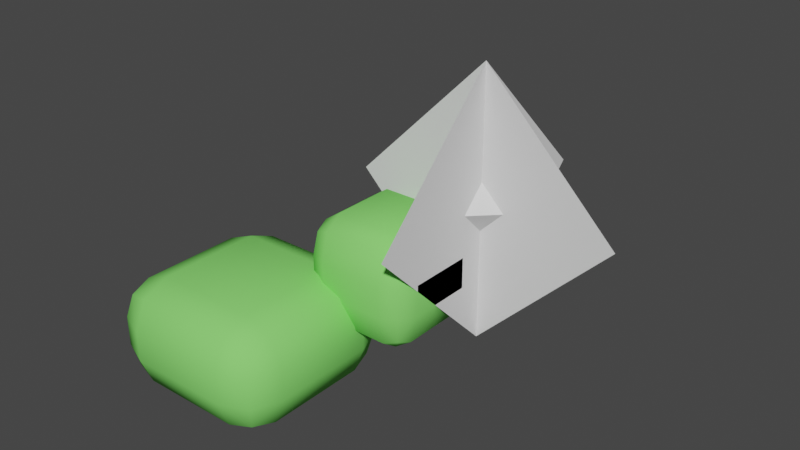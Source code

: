 # Source: chunck-part.blend  (saved by Blender 2.90.8; exported with 4.5.12 LTS)
import bpy
from mathutils import Matrix  # noqa: F401  (used for matrix-valued properties, if any)

bpy.ops.wm.read_factory_settings(use_empty=True)
scene = bpy.context.scene
scene.name = 'Scene'

# ---- collections
col_collection = bpy.data.collections.new('Collection'); scene.collection.children.link(col_collection)

# ---- materials (node trees are filled in below, after node groups)
mat_green = bpy.data.materials.new('Green')
mat_green.use_transparent_shadow = False
mat_green.diffuse_color = (0.2434, 0.8, 0.1597, 1.0)

# ---- material node trees

# ---- world
world_world = bpy.data.worlds.new('World'); scene.world = world_world
world_world.use_nodes = True; world_world.node_tree.nodes.clear()
_N = world_world.node_tree.nodes; _L = world_world.node_tree.links
n0 = _N.new('ShaderNodeOutputWorld'); n0.name = 'World Output'; n0.location = (300, 300)
n1 = _N.new('ShaderNodeBackground'); n1.name = 'Background'; n1.location = (10, 300)
n1.inputs[0].default_value = (0.05088, 0.05088, 0.05088, 1.0)
_L.new(n1.outputs[0], n0.inputs[0])
n0.is_active_output = True
world_world.color = (0.05088, 0.05088, 0.05088)
world_world.use_sun_shadow = False
world_world.sun_shadow_jitter_overblur = 0.0

# ---- meshes
me_cube_013 = bpy.data.meshes.new('Cube.013')
me_cube_013.from_pydata([(0.2879, 0.5, 0.5), (0.5, 0.7121, 0.5), (0.5, 0.2879, 0.5), (0.7121, 0.5, 0.5), (0.5, 0.5, 0.7124), (0.5, 0.5, 0.2876), (-0.6992, 0.5, 0.5), (1.699, 0.5, 0.5), (0.5, 0.5, 1.701), (0.5, 0.5, -0.7008), (0.5, 1.699, 0.5), (0.5, -0.6992, 0.5)], [], [(2, 0, 5), (1, 0, 5), (3, 1, 4), (2, 3, 4), (0, 1, 4), (0, 2, 4), (3, 2, 5), (1, 3, 5), (4, 3, 7, 8), (5, 3, 7, 9), (5, 0, 6, 9), (0, 4, 8, 6), (4, 1, 10, 8), (1, 5, 9, 10), (4, 2, 11, 8), (5, 2, 11, 9)])
_uv = me_cube_013.uv_layers.new(name='UVMap')
_uv.uv.foreach_set('vector', [0.0, 0.0, 0.0, 0.0, 0.0, 0.0, 0.0, 0.0, 0.0, 0.0, 0.0, 0.0, 0.0, 0.0, 0.0, 0.0, 0.0, 0.0, 0.0, 0.0, 0.0, 0.0, 0.0, 0.0, 0.0, 0.0, 0.0, 0.0, 0.0, 0.0, 0.0, 0.0, 0.0, 0.0, 0.0, 0.0, 0.0, 0.0, 0.0, 0.0, 0.0, 0.0, 0.0, 0.0, 0.0, 0.0, 0.0, 0.0, 0.0, 0.0, 0.0, 0.0, 0.0, 0.0, 0.0, 0.0, 0.0, 0.0, 0.0, 0.0, 0.0, 0.0, 0.0, 0.0, 0.0, 0.0, 0.0, 0.0, 0.0, 0.0, 0.0, 0.0, 0.0, 0.0, 0.0, 0.0, 0.0, 0.0, 0.0, 0.0, 0.0, 0.0, 0.0, 0.0, 0.0, 0.0, 0.0, 0.0, 0.0, 0.0, 0.0, 0.0, 0.0, 0.0, 0.0, 0.0, 0.0, 0.0, 0.0, 0.0, 0.0, 0.0, 0.0, 0.0, 0.0, 0.0, 0.0, 0.0, 0.0, 0.0, 0.0, 0.0])
me_cube_013.use_remesh_fix_poles = True
me_cube_013.use_remesh_preserve_attributes = False
me_cube_013.use_mirror_vertex_groups = False
me_cube_013.update()
me_cube_005 = bpy.data.meshes.new('Cube.005')
me_cube_005.from_pydata([(0.5, 0.2812, 0.1354), (0.2812, 0.5, 0.1354), (0.2812, 0.2812, 0.5), (0.4359, 0.4359, 0.1354), (0.4075, 0.4075, 0.3459), (0.2812, 0.4359, 0.3932), (0.4359, 0.2812, 0.3932), (-0.2812, 0.5, 0.1354), (-0.5, 0.2812, 0.1354), (-0.2812, 0.2812, 0.5), (-0.4359, 0.4359, 0.1354), (-0.4075, 0.4075, 0.3459), (-0.4359, 0.2812, 0.3932), (-0.2813, 0.4359, 0.3932), (-0.5, -0.2812, 0.1354), (-0.2812, -0.5, 0.1354), (-0.2812, -0.2812, 0.5), (-0.4359, -0.4359, 0.1354), (-0.4075, -0.4075, 0.3459), (-0.2812, -0.4359, 0.3932), (-0.4359, -0.2812, 0.3932), (0.2812, -0.5, 0.1354), (0.5, -0.2812, 0.1354), (0.2812, -0.2812, 0.5), (0.4359, -0.4359, 0.1354), (0.4075, -0.4075, 0.3459), (0.4359, -0.2812, 0.3932), (0.2813, -0.4359, 0.3932), (0.5, -0.2812, -0.1354), (0.2812, -0.5, -0.1354), (0.2812, -0.2812, -0.5), (0.4359, -0.4359, -0.1354), (0.4075, -0.4075, -0.3459), (0.2812, -0.4359, -0.3932), (0.4359, -0.2812, -0.3932), (-0.2812, -0.5, -0.1354), (-0.5, -0.2812, -0.1354), (-0.2812, -0.2812, -0.5), (-0.4359, -0.4359, -0.1354), (-0.4075, -0.4075, -0.3459), (-0.4359, -0.2812, -0.3932), (-0.2813, -0.4359, -0.3932), (-0.5, 0.2812, -0.1354), (-0.2812, 0.5, -0.1354), (-0.2812, 0.2812, -0.5), (-0.4359, 0.4359, -0.1354), (-0.4075, 0.4075, -0.3459), (-0.2812, 0.4359, -0.3932), (-0.4359, 0.2812, -0.3932), (0.2812, 0.5, -0.1354), (0.5, 0.2812, -0.1354), (0.2812, 0.2812, -0.5), (0.4359, 0.4359, -0.1354), (0.4075, 0.4075, -0.3459), (0.4359, 0.2812, -0.3932), (0.2813, 0.4359, -0.3932)], [], [(0, 3, 4, 6), (1, 5, 4, 3), (2, 6, 4, 5), (9, 2, 5, 13), (3, 52, 49, 1), (13, 5, 1, 7), (2, 23, 26, 6), (0, 50, 52, 3), (0, 22, 28, 50), (7, 10, 11, 13), (8, 12, 11, 10), (9, 13, 11, 12), (14, 8, 42, 36), (20, 12, 8, 14), (10, 45, 42, 8), (14, 17, 18, 20), (15, 19, 18, 17), (16, 20, 18, 19), (23, 16, 19, 27), (21, 29, 31, 24), (38, 35, 15, 17), (21, 15, 35, 29), (21, 24, 25, 27), (22, 26, 25, 24), (23, 27, 25, 26), (31, 28, 22, 24), (28, 31, 32, 34), (29, 33, 32, 31), (30, 34, 32, 33), (14, 36, 38, 17), (37, 30, 33, 41), (48, 40, 36, 42), (7, 1, 49, 43), (44, 37, 40, 48), (16, 23, 2, 9), (35, 38, 39, 41), (36, 40, 39, 38), (37, 41, 39, 40), (37, 44, 51, 30), (54, 50, 28, 34), (41, 33, 29, 35), (42, 45, 46, 48), (43, 47, 46, 45), (44, 48, 46, 47), (51, 44, 47, 55), (7, 43, 45, 10), (55, 47, 43, 49), (27, 19, 15, 21), (49, 52, 53, 55), (50, 54, 53, 52), (51, 55, 53, 54), (30, 51, 54, 34), (16, 9, 12, 20), (6, 26, 22, 0)])
me_cube_005.polygons.foreach_set('use_smooth', [True] * 54)
_uv = me_cube_005.uv_layers.new(name='UVMap')
_uv.uv.foreach_set('vector', [0.5339, 0.5547, 0.5339, 0.5, 0.6199, 0.5077, 0.625, 0.5547, 0.5456, 0.5, 0.6797, 0.5, 0.6199, 0.5077, 0.5339, 0.5, 0.6797, 0.5547, 0.625, 0.5547, 0.6199, 0.5077, 0.6797, 0.5, 0.6797, 0.5547, 0.6797, 0.5547, 0.6797, 0.5, 0.625, 0.5547, 0.5339, 0.5, 0.5339, 0.5, 0.5339, 0.5547, 0.5456, 0.5, 0.625, 0.5547, 0.6797, 0.5, 0.5456, 0.5, 0.5339, 0.5547, 0.6797, 0.5547, 0.6797, 0.5547, 0.6797, 0.5, 0.625, 0.5547, 0.5339, 0.5547, 0.5456, 0.5, 0.5339, 0.5, 0.5339, 0.5, 0.5339, 0.5547, 0.5456, 0.5, 0.5339, 0.5547, 0.5456, 0.5, 0.5339, 0.5547, 0.5339, 0.5, 0.6199, 0.5077, 0.625, 0.5547, 0.5456, 0.5, 0.6797, 0.5, 0.6199, 0.5077, 0.5339, 0.5, 0.6797, 0.5547, 0.625, 0.5547, 0.6199, 0.5077, 0.6797, 0.5, 0.5339, 0.5547, 0.5456, 0.5, 0.5339, 0.5547, 0.5456, 0.5, 0.625, 0.5547, 0.6797, 0.5, 0.5456, 0.5, 0.5339, 0.5547, 0.5339, 0.5, 0.5339, 0.5, 0.5339, 0.5547, 0.5456, 0.5, 0.5339, 0.5547, 0.5339, 0.5, 0.6199, 0.5077, 0.625, 0.5547, 0.5456, 0.5, 0.6797, 0.5, 0.6199, 0.5077, 0.5339, 0.5, 0.6797, 0.5547, 0.625, 0.5547, 0.6199, 0.5077, 0.6797, 0.5, 0.6797, 0.5547, 0.6797, 0.5547, 0.6797, 0.5, 0.625, 0.5547, 0.5339, 0.5547, 0.5456, 0.5, 0.5339, 0.5, 0.5339, 0.5, 0.5339, 0.5, 0.5339, 0.5547, 0.5456, 0.5, 0.5339, 0.5, 0.5339, 0.5547, 0.5456, 0.5, 0.5339, 0.5547, 0.5456, 0.5, 0.5339, 0.5547, 0.5339, 0.5, 0.6199, 0.5077, 0.625, 0.5547, 0.5456, 0.5, 0.6797, 0.5, 0.6199, 0.5077, 0.5339, 0.5, 0.6797, 0.5547, 0.625, 0.5547, 0.6199, 0.5077, 0.6797, 0.5, 0.5339, 0.5, 0.5339, 0.5547, 0.5456, 0.5, 0.5339, 0.5, 0.5339, 0.5547, 0.5339, 0.5, 0.6199, 0.5077, 0.625, 0.5547, 0.5456, 0.5, 0.6797, 0.5, 0.6199, 0.5077, 0.5339, 0.5, 0.6797, 0.5547, 0.625, 0.5547, 0.6199, 0.5077, 0.6797, 0.5, 0.5339, 0.5547, 0.5456, 0.5, 0.5339, 0.5, 0.5339, 0.5, 0.6797, 0.5547, 0.6797, 0.5547, 0.6797, 0.5, 0.625, 0.5547, 0.625, 0.5547, 0.6797, 0.5, 0.5456, 0.5, 0.5339, 0.5547, 0.5339, 0.5547, 0.5456, 0.5, 0.5339, 0.5547, 0.5456, 0.5, 0.6797, 0.5547, 0.6797, 0.5547, 0.6797, 0.5, 0.625, 0.5547, 0.6797, 0.5547, 0.6797, 0.5547, 0.6797, 0.5547, 0.6797, 0.5547, 0.5339, 0.5547, 0.5339, 0.5, 0.6199, 0.5077, 0.625, 0.5547, 0.5456, 0.5, 0.6797, 0.5, 0.6199, 0.5077, 0.5339, 0.5, 0.6797, 0.5547, 0.625, 0.5547, 0.6199, 0.5077, 0.6797, 0.5, 0.6797, 0.5547, 0.6797, 0.5547, 0.6797, 0.5547, 0.6797, 0.5547, 0.6797, 0.5, 0.5456, 0.5, 0.5339, 0.5547, 0.625, 0.5547, 0.625, 0.5547, 0.6797, 0.5, 0.5456, 0.5, 0.5339, 0.5547, 0.5339, 0.5547, 0.5339, 0.5, 0.6199, 0.5077, 0.625, 0.5547, 0.5456, 0.5, 0.6797, 0.5, 0.6199, 0.5077, 0.5339, 0.5, 0.6797, 0.5547, 0.625, 0.5547, 0.6199, 0.5077, 0.6797, 0.5, 0.6797, 0.5547, 0.6797, 0.5547, 0.6797, 0.5, 0.625, 0.5547, 0.5339, 0.5547, 0.5456, 0.5, 0.5339, 0.5, 0.5339, 0.5, 0.625, 0.5547, 0.6797, 0.5, 0.5456, 0.5, 0.5339, 0.5547, 0.625, 0.5547, 0.6797, 0.5, 0.5456, 0.5, 0.5339, 0.5547, 0.5339, 0.5547, 0.5339, 0.5, 0.6199, 0.5077, 0.625, 0.5547, 0.5456, 0.5, 0.6797, 0.5, 0.6199, 0.5077, 0.5339, 0.5, 0.6797, 0.5547, 0.625, 0.5547, 0.6199, 0.5077, 0.6797, 0.5, 0.6797, 0.5547, 0.6797, 0.5547, 0.6797, 0.5, 0.625, 0.5547, 0.6797, 0.5547, 0.6797, 0.5547, 0.6797, 0.5, 0.625, 0.5547, 0.625, 0.5547, 0.6797, 0.5, 0.5456, 0.5, 0.5339, 0.5547])
me_cube_005.materials.append(mat_green)
me_cube_005.use_remesh_preserve_volume = False
me_cube_005.use_remesh_preserve_attributes = False
me_cube_005.use_mirror_vertex_groups = False
me_cube_005.update()
me_cube_007 = bpy.data.meshes.new('Cube.007')
me_cube_007.from_pydata([(-1.6, -1.6, -0.96), (-1.6, -1.6, 0.0), (-1.6, 0.0, -0.96), (-1.6, 0.0, 0.0), (0.0, -1.6, -0.96), (0.0, -1.6, 0.0), (0.0, 0.0, -0.96), (0.0, 0.0, 0.0)], [], [(0, 1, 3, 2), (2, 3, 7, 6), (6, 7, 5, 4), (4, 5, 1, 0), (2, 6, 4, 0), (7, 3, 1, 5)])
me_cube_007.polygons.foreach_set('use_smooth', [True] * 6)
_uv = me_cube_007.uv_layers.new(name='UVMap')
_uv.uv.foreach_set('vector', [0.375, 0.0, 0.625, 0.0, 0.625, 0.25, 0.375, 0.25, 0.375, 0.25, 0.625, 0.25, 0.625, 0.5, 0.375, 0.5, 0.375, 0.5, 0.625, 0.5, 0.625, 0.75, 0.375, 0.75, 0.375, 0.75, 0.625, 0.75, 0.625, 1.0, 0.375, 1.0, 0.125, 0.5, 0.375, 0.5, 0.375, 0.75, 0.125, 0.75, 0.625, 0.5, 0.875, 0.5, 0.875, 0.75, 0.625, 0.75])
me_cube_007.materials.append(mat_green)
me_cube_007.use_remesh_fix_poles = True
me_cube_007.use_remesh_preserve_attributes = False
me_cube_007.use_mirror_vertex_groups = False
me_cube_007.update()

# ---- objects
ob_cube = bpy.data.objects.new('Cube', me_cube_013)
ob_10000000 = bpy.data.objects.new('10000000', me_cube_005)
ob_zero = bpy.data.objects.new('zero', me_cube_007)

# ---- transforms, parenting, visibility, modifiers, constraints
ob_cube.location = (0.0, 0.0, 0.0)
ob_cube.lineart.crease_threshold = 0.0
ob_10000000.location = (0.0, 0.0, 0.0)
ob_10000000.lock_rotations_4d = False
ob_10000000.empty_display_type = 'ARROWS'
ob_10000000.lineart.crease_threshold = 0.0
ob_zero.location = (0.0, 0.0, 0.0)
ob_zero.lineart.crease_threshold = 0.0
_m = ob_zero.modifiers.new('Bevel', 'BEVEL')
_m.width = 0.35
_m.width_pct = 0.35
_m.segments = 2
_m.limit_method = 'NONE'

# ---- collection membership
scene.collection.objects.link(ob_cube)
col_collection.objects.link(ob_10000000)
col_collection.objects.link(ob_zero)

# ---- scene / render settings (as saved in the file)
scene.frame_start = 1; scene.frame_end = 250; scene.frame_set(37)
scene.render.engine = 'BLENDER_EEVEE_NEXT'
scene.cycles.use_denoising = False
scene.cycles.samples = 128
scene.cycles.sampling_pattern = 'TABULATED_SOBOL'
scene.cycles.use_adaptive_sampling = False
scene.cycles.use_light_tree = False
scene.view_settings.view_transform = 'Filmic'
bpy.context.view_layer.update()

# ---- added for rendering (the .blend has no active camera and no usable light): camera, sun
cam_auto = bpy.data.cameras.new('AutoCamera')
cam_auto.lens = 50.0
cam_auto.sensor_width = 36.0
cam_auto.clip_end = 1000.0
ob_auto_camera = bpy.data.objects.new('AutoCamera', cam_auto)
scene.collection.objects.link(ob_auto_camera)
ob_auto_camera.location = (5.01916, -5.91384, 4.34602)
ob_auto_camera.rotation_euler = (1.09748, -7.21219e-08, 0.694738)
scene.camera = ob_auto_camera
light_auto_sun = bpy.data.lights.new('AutoSun', 'SUN')
light_auto_sun.energy = 3.0
light_auto_sun.angle = 0.0523599
ob_auto_sun = bpy.data.objects.new('AutoSun', light_auto_sun)
scene.collection.objects.link(ob_auto_sun)
ob_auto_sun.rotation_euler = (0.872665, 0.174533, 0.523599)
bpy.context.view_layer.update()
